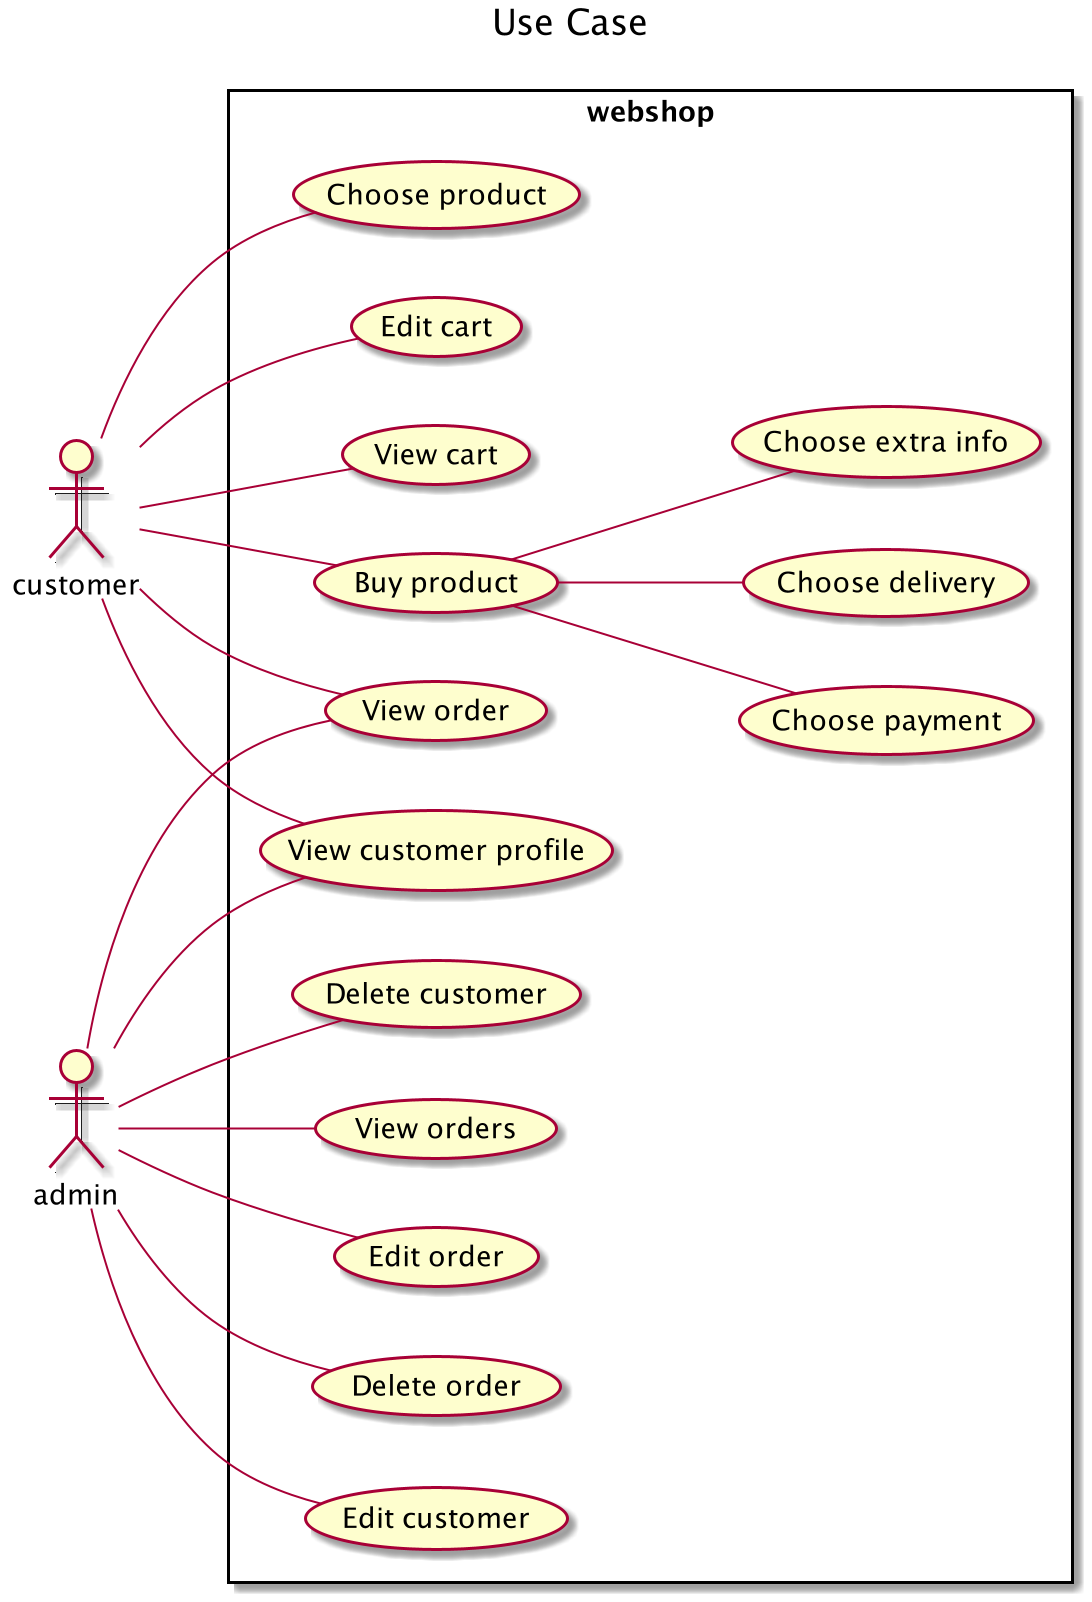

The diagram above was rendered by PlantUML. Its source (embedded in the PNG):
@startuml
Title Use Case
left to right direction

actor customer
actor admin

rectangle webshop {
    customer -- (Choose product)
    customer -- (Edit cart)
    customer -- (View cart)
    customer -- (Buy product)
    (Buy product) -- (Choose payment)
    (Buy product) -- (Choose delivery)
    (Buy product) -- (Choose extra info)

    customer -- (View order)
    customer -- (View customer profile)

    admin -- (View customer profile)
    admin -- (Edit customer)
    admin -- (Delete customer)
    admin -- (View order)
    admin -- (View orders)
    admin -- (Edit order)
    admin -- (Delete order)
}

@enduml